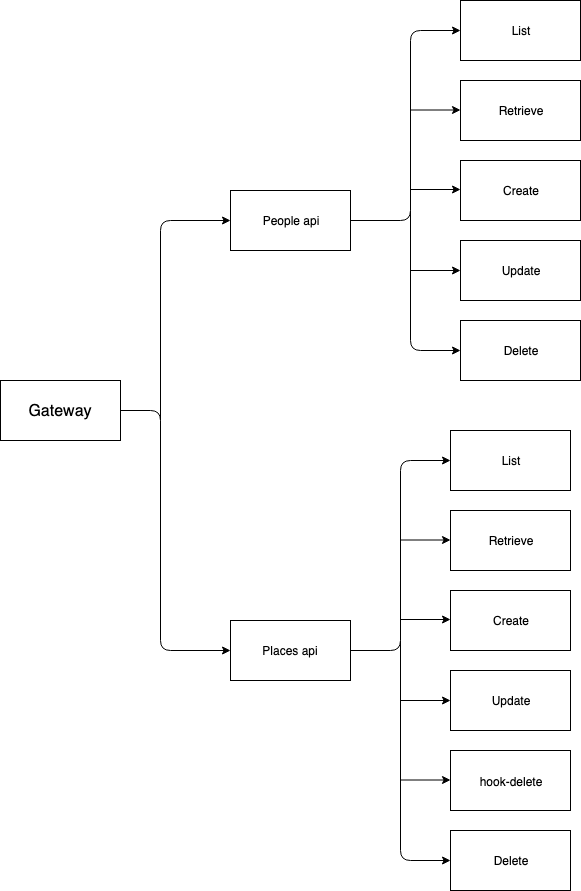

The diagram above was exported from draw.io. Its source (the exported page's mxGraphModel, read from the mxfile embedded in the PNG):
<mxGraphModel dx="1158" dy="749" grid="1" gridSize="10" guides="1" tooltips="1" connect="1" arrows="1" fold="1" page="1" pageScale="1" pageWidth="827" pageHeight="1169" math="0" shadow="0">
  <root>
    <mxCell id="0" />
    <mxCell id="1" parent="0" />
    <mxCell id="3RFd1lbllJszF1o251WN-1" value="List" style="rounded=0;whiteSpace=wrap;html=1;" vertex="1" parent="1">
      <mxGeometry x="550" y="130" width="120" height="60" as="geometry" />
    </mxCell>
    <mxCell id="3RFd1lbllJszF1o251WN-2" value="Retrieve" style="rounded=0;whiteSpace=wrap;html=1;" vertex="1" parent="1">
      <mxGeometry x="550" y="210" width="120" height="60" as="geometry" />
    </mxCell>
    <mxCell id="3RFd1lbllJszF1o251WN-3" value="Create" style="rounded=0;whiteSpace=wrap;html=1;" vertex="1" parent="1">
      <mxGeometry x="550" y="290" width="120" height="60" as="geometry" />
    </mxCell>
    <mxCell id="3RFd1lbllJszF1o251WN-4" value="Update" style="rounded=0;whiteSpace=wrap;html=1;" vertex="1" parent="1">
      <mxGeometry x="550" y="370" width="120" height="60" as="geometry" />
    </mxCell>
    <mxCell id="3RFd1lbllJszF1o251WN-5" value="Delete" style="rounded=0;whiteSpace=wrap;html=1;" vertex="1" parent="1">
      <mxGeometry x="550" y="450" width="120" height="60" as="geometry" />
    </mxCell>
    <mxCell id="3RFd1lbllJszF1o251WN-6" value="People api" style="rounded=0;whiteSpace=wrap;html=1;" vertex="1" parent="1">
      <mxGeometry x="320" y="320" width="120" height="60" as="geometry" />
    </mxCell>
    <mxCell id="3RFd1lbllJszF1o251WN-7" value="" style="endArrow=classic;html=1;exitX=1;exitY=0.5;exitDx=0;exitDy=0;entryX=0;entryY=0.5;entryDx=0;entryDy=0;" edge="1" parent="1" source="3RFd1lbllJszF1o251WN-6" target="3RFd1lbllJszF1o251WN-1">
      <mxGeometry width="50" height="50" relative="1" as="geometry">
        <mxPoint x="320" y="580" as="sourcePoint" />
        <mxPoint x="370" y="530" as="targetPoint" />
        <Array as="points">
          <mxPoint x="500" y="350" />
          <mxPoint x="500" y="160" />
        </Array>
      </mxGeometry>
    </mxCell>
    <mxCell id="3RFd1lbllJszF1o251WN-8" value="" style="endArrow=classic;html=1;entryX=0;entryY=0.5;entryDx=0;entryDy=0;" edge="1" parent="1" target="3RFd1lbllJszF1o251WN-5">
      <mxGeometry width="50" height="50" relative="1" as="geometry">
        <mxPoint x="500" y="340" as="sourcePoint" />
        <mxPoint x="370" y="530" as="targetPoint" />
        <Array as="points">
          <mxPoint x="500" y="480" />
        </Array>
      </mxGeometry>
    </mxCell>
    <mxCell id="3RFd1lbllJszF1o251WN-9" value="" style="endArrow=classic;html=1;entryX=0;entryY=0.5;entryDx=0;entryDy=0;" edge="1" parent="1" target="3RFd1lbllJszF1o251WN-4">
      <mxGeometry width="50" height="50" relative="1" as="geometry">
        <mxPoint x="500" y="400" as="sourcePoint" />
        <mxPoint x="540" y="400" as="targetPoint" />
      </mxGeometry>
    </mxCell>
    <mxCell id="3RFd1lbllJszF1o251WN-10" value="" style="endArrow=classic;html=1;entryX=0;entryY=0.5;entryDx=0;entryDy=0;" edge="1" parent="1">
      <mxGeometry width="50" height="50" relative="1" as="geometry">
        <mxPoint x="500" y="319" as="sourcePoint" />
        <mxPoint x="550" y="319" as="targetPoint" />
      </mxGeometry>
    </mxCell>
    <mxCell id="3RFd1lbllJszF1o251WN-11" value="" style="endArrow=classic;html=1;entryX=0;entryY=0.5;entryDx=0;entryDy=0;" edge="1" parent="1">
      <mxGeometry width="50" height="50" relative="1" as="geometry">
        <mxPoint x="500" y="239.5" as="sourcePoint" />
        <mxPoint x="550" y="239.5" as="targetPoint" />
      </mxGeometry>
    </mxCell>
    <mxCell id="3RFd1lbllJszF1o251WN-41" value="List" style="rounded=0;whiteSpace=wrap;html=1;" vertex="1" parent="1">
      <mxGeometry x="540" y="560" width="120" height="60" as="geometry" />
    </mxCell>
    <mxCell id="3RFd1lbllJszF1o251WN-42" value="Retrieve" style="rounded=0;whiteSpace=wrap;html=1;" vertex="1" parent="1">
      <mxGeometry x="540" y="640" width="120" height="60" as="geometry" />
    </mxCell>
    <mxCell id="3RFd1lbllJszF1o251WN-43" value="Create" style="rounded=0;whiteSpace=wrap;html=1;" vertex="1" parent="1">
      <mxGeometry x="540" y="720" width="120" height="60" as="geometry" />
    </mxCell>
    <mxCell id="3RFd1lbllJszF1o251WN-44" value="Update" style="rounded=0;whiteSpace=wrap;html=1;" vertex="1" parent="1">
      <mxGeometry x="540" y="800" width="120" height="60" as="geometry" />
    </mxCell>
    <mxCell id="3RFd1lbllJszF1o251WN-45" value="Delete" style="rounded=0;whiteSpace=wrap;html=1;" vertex="1" parent="1">
      <mxGeometry x="540" y="960" width="120" height="60" as="geometry" />
    </mxCell>
    <mxCell id="3RFd1lbllJszF1o251WN-46" value="Places api" style="rounded=0;whiteSpace=wrap;html=1;" vertex="1" parent="1">
      <mxGeometry x="320" y="750" width="120" height="60" as="geometry" />
    </mxCell>
    <mxCell id="3RFd1lbllJszF1o251WN-47" value="" style="endArrow=classic;html=1;exitX=1;exitY=0.5;exitDx=0;exitDy=0;entryX=0;entryY=0.5;entryDx=0;entryDy=0;" edge="1" parent="1" source="3RFd1lbllJszF1o251WN-46" target="3RFd1lbllJszF1o251WN-41">
      <mxGeometry width="50" height="50" relative="1" as="geometry">
        <mxPoint x="310" y="1010" as="sourcePoint" />
        <mxPoint x="360" y="960" as="targetPoint" />
        <Array as="points">
          <mxPoint x="490" y="780" />
          <mxPoint x="490" y="590" />
        </Array>
      </mxGeometry>
    </mxCell>
    <mxCell id="3RFd1lbllJszF1o251WN-48" value="" style="endArrow=classic;html=1;entryX=0;entryY=0.5;entryDx=0;entryDy=0;" edge="1" parent="1" target="3RFd1lbllJszF1o251WN-45">
      <mxGeometry width="50" height="50" relative="1" as="geometry">
        <mxPoint x="490" y="770" as="sourcePoint" />
        <mxPoint x="360" y="960" as="targetPoint" />
        <Array as="points">
          <mxPoint x="490" y="990" />
        </Array>
      </mxGeometry>
    </mxCell>
    <mxCell id="3RFd1lbllJszF1o251WN-49" value="" style="endArrow=classic;html=1;entryX=0;entryY=0.5;entryDx=0;entryDy=0;" edge="1" parent="1" target="3RFd1lbllJszF1o251WN-44">
      <mxGeometry width="50" height="50" relative="1" as="geometry">
        <mxPoint x="490" y="830" as="sourcePoint" />
        <mxPoint x="530" y="830" as="targetPoint" />
      </mxGeometry>
    </mxCell>
    <mxCell id="3RFd1lbllJszF1o251WN-50" value="" style="endArrow=classic;html=1;entryX=0;entryY=0.5;entryDx=0;entryDy=0;" edge="1" parent="1">
      <mxGeometry width="50" height="50" relative="1" as="geometry">
        <mxPoint x="490" y="749" as="sourcePoint" />
        <mxPoint x="540" y="749" as="targetPoint" />
      </mxGeometry>
    </mxCell>
    <mxCell id="3RFd1lbllJszF1o251WN-51" value="" style="endArrow=classic;html=1;entryX=0;entryY=0.5;entryDx=0;entryDy=0;" edge="1" parent="1">
      <mxGeometry width="50" height="50" relative="1" as="geometry">
        <mxPoint x="490" y="669.5" as="sourcePoint" />
        <mxPoint x="540" y="669.5" as="targetPoint" />
      </mxGeometry>
    </mxCell>
    <mxCell id="3RFd1lbllJszF1o251WN-52" value="Gateway" style="rounded=0;whiteSpace=wrap;html=1;fontSize=16;" vertex="1" parent="1">
      <mxGeometry x="90" y="510" width="120" height="60" as="geometry" />
    </mxCell>
    <mxCell id="3RFd1lbllJszF1o251WN-53" value="" style="endArrow=classic;html=1;fontSize=16;exitX=1;exitY=0.5;exitDx=0;exitDy=0;entryX=0;entryY=0.5;entryDx=0;entryDy=0;" edge="1" parent="1" source="3RFd1lbllJszF1o251WN-52" target="3RFd1lbllJszF1o251WN-46">
      <mxGeometry width="50" height="50" relative="1" as="geometry">
        <mxPoint x="90" y="1010" as="sourcePoint" />
        <mxPoint x="140" y="960" as="targetPoint" />
        <Array as="points">
          <mxPoint x="250" y="540" />
          <mxPoint x="250" y="780" />
        </Array>
      </mxGeometry>
    </mxCell>
    <mxCell id="3RFd1lbllJszF1o251WN-54" value="" style="endArrow=classic;html=1;fontSize=16;entryX=0;entryY=0.5;entryDx=0;entryDy=0;" edge="1" parent="1" target="3RFd1lbllJszF1o251WN-6">
      <mxGeometry width="50" height="50" relative="1" as="geometry">
        <mxPoint x="250" y="550" as="sourcePoint" />
        <mxPoint x="140" y="960" as="targetPoint" />
        <Array as="points">
          <mxPoint x="250" y="350" />
        </Array>
      </mxGeometry>
    </mxCell>
    <mxCell id="3RFd1lbllJszF1o251WN-55" value="&lt;font style=&quot;font-size: 12px&quot;&gt;hook-delete&lt;/font&gt;" style="rounded=0;whiteSpace=wrap;html=1;fontSize=16;" vertex="1" parent="1">
      <mxGeometry x="540" y="880" width="120" height="60" as="geometry" />
    </mxCell>
    <mxCell id="3RFd1lbllJszF1o251WN-56" value="" style="endArrow=classic;html=1;entryX=0;entryY=0.5;entryDx=0;entryDy=0;" edge="1" parent="1">
      <mxGeometry width="50" height="50" relative="1" as="geometry">
        <mxPoint x="490" y="909.5" as="sourcePoint" />
        <mxPoint x="540" y="909.5" as="targetPoint" />
      </mxGeometry>
    </mxCell>
  </root>
</mxGraphModel>